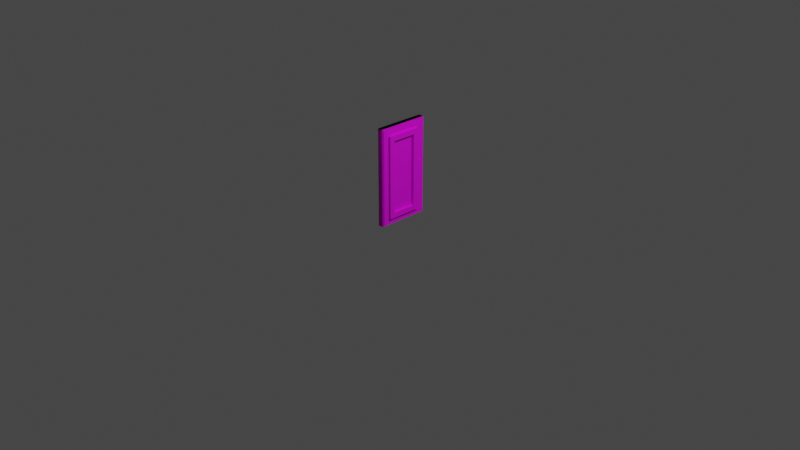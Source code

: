 # Source: Doar.blend  (saved by Blender 2.80.75; exported with 4.5.12 LTS)
import bpy
from mathutils import Matrix  # noqa: F401  (used for matrix-valued properties, if any)

bpy.ops.wm.read_factory_settings(use_empty=True)
scene = bpy.context.scene
scene.name = 'Scene'

# ---- collections
col_collection = bpy.data.collections.new('Collection'); scene.collection.children.link(col_collection)

# ---- images (referenced by path relative to the original .blend; pixels are not part of the script)
import os
ASSET_DIR = os.environ.get("B2B_ASSET_DIR", "")  # directory of the original .blend (textures are referenced by path, not embedded)
HERE = os.path.dirname(os.path.abspath(__file__))  # packed textures are extracted next to this script under _unpacked/

def load_image(name, relpath, width, height, colorspace="sRGB"):
    """Load a texture the original file referenced (path relative to the .blend, or extracted next to this script)."""
    p = next((c for c in (os.path.join(HERE, relpath), os.path.join(ASSET_DIR, relpath)) if relpath and os.path.exists(c)), "")
    if p:
        img = bpy.data.images.load(p, check_existing=True)
        img.name = name
    else:  # same state as the original file: an image datablock whose file is absent (Cycles renders it pink)
        img = bpy.data.images.new(name, width, height)
        img.source = "FILE"
        img.filepath = "//" + (relpath or name)
    img.colorspace_settings.name = colorspace
    return img
img_variation_a_png = load_image('variation-a.png', 'Textures/variation-a.png', 1024, 1024, 'sRGB')

# ---- materials (node trees are filled in below, after node groups)
mat_material_003 = bpy.data.materials.new('Material.003')
mat_material_003.use_transparent_shadow = False

# ---- material node trees
mat_material_003.use_nodes = True; mat_material_003.node_tree.nodes.clear()
_N = mat_material_003.node_tree.nodes; _L = mat_material_003.node_tree.links
n0 = _N.new('ShaderNodeOutputMaterial'); n0.name = 'Material Output'; n0.location = (300, 300)
n1 = _N.new('ShaderNodeBsdfPrincipled'); n1.name = 'Principled BSDF'; n1.location = (10, 300)
n1.distribution = 'GGX'
n1.subsurface_method = 'BURLEY'
n1.inputs[3].default_value = 1.45
n1.inputs[27].default_value = (0.0, 0.0, 0.0, 1.0)
n1.inputs[28].default_value = 1.0
n2 = _N.new('ShaderNodeTexImage'); n2.name = 'Image Texture'; n2.location = (-280, 280)
n2.image = img_variation_a_png
_L.new(n1.outputs[0], n0.inputs[0])
_L.new(n2.outputs[0], n1.inputs[0])
n0.is_active_output = True

# ---- world
world_world = bpy.data.worlds.new('World'); scene.world = world_world
world_world.use_nodes = True; world_world.node_tree.nodes.clear()
_N = world_world.node_tree.nodes; _L = world_world.node_tree.links
n0 = _N.new('ShaderNodeOutputWorld'); n0.name = 'World Output'; n0.location = (300, 300)
n1 = _N.new('ShaderNodeBackground'); n1.name = 'Background'; n1.location = (10, 300)
n1.inputs[0].default_value = (0.05088, 0.05088, 0.05088, 1.0)
_L.new(n1.outputs[0], n0.inputs[0])
n0.is_active_output = True
world_world.color = (0.05088, 0.05088, 0.05088)
world_world.use_sun_shadow = False
world_world.sun_shadow_jitter_overblur = 0.0

# ---- cameras
cam_camera = bpy.data.cameras.new('Camera')
cam_camera.clip_end = 100.0
cam_camera.ortho_scale = 7.314

# ---- lights
light_light = bpy.data.lights.new('Light', 'POINT')
light_light.transmission_factor = 0.0
light_light.energy = 1000.0
light_light.shadow_soft_size = 0.1
light_light.shadow_maximum_resolution = 0.006
light_light.use_absolute_resolution = True

# ---- meshes
me_plane_004 = bpy.data.meshes.new('Plane.004')
me_plane_004.from_pydata([(-0.6708, -0.1, 3.429), (-0.6708, -0.1, 0.2292), (0.6708, -0.1, 0.2292), (0.6708, -0.1, 3.429), (-0.9, 0.0, 3.658), (-0.9, 0.0, -7.451e-09), (0.9, 0.0, -7.451e-09), (0.9, 0.0, 3.658), (-0.9, -0.1, 3.658), (-0.9, -0.1, -7.451e-09), (0.9, -0.1, -7.451e-09), (0.9, -0.1, 3.658), (-0.471, -0.1719, 3.217), (-0.471, -0.1719, 0.429), (0.471, -0.1719, 0.429), (0.471, -0.1719, 3.217), (-0.6708, -0.1719, 3.429), (-0.6708, -0.1719, 0.2292), (0.6708, -0.1719, 0.2292), (0.6708, -0.1719, 3.429), (-0.471, -0.0769, 3.217), (-0.471, -0.0769, 0.429), (0.471, -0.0769, 0.429), (0.471, -0.0769, 3.217), (-0.8925, -0.01141, 1.729), (-0.6751, -0.01141, 1.729), (-0.8925, -0.01141, 2.082), (-0.6751, -0.01141, 2.082), (-0.8562, -0.01141, 1.699), (-0.82, -0.01141, 1.667), (-0.7838, -0.01141, 1.652), (-0.7476, -0.01141, 1.667), (-0.7113, -0.01141, 1.699), (-0.7113, -0.01141, 2.112), (-0.7476, -0.01141, 2.144), (-0.7838, -0.01141, 2.159), (-0.82, -0.01141, 2.144), (-0.8562, -0.01141, 2.112), (-0.8925, -0.122, 1.729), (-0.6751, -0.122, 1.729), (-0.8925, -0.122, 2.082), (-0.6751, -0.122, 2.082), (-0.8562, -0.122, 1.699), (-0.82, -0.122, 1.667), (-0.7838, -0.122, 1.652), (-0.7476, -0.122, 1.667), (-0.7113, -0.122, 1.699), (-0.7113, -0.122, 2.112), (-0.7476, -0.122, 2.144), (-0.7838, -0.122, 2.159), (-0.82, -0.122, 2.144), (-0.8562, -0.122, 2.112), (-1.0, -0.1, 0.0), (1.0, -0.1, 0.0), (-1.0, -0.1, 3.758), (1.0, -0.1, 3.758), (-0.9, -0.1, -7.451e-09), (0.9, -0.1, -7.451e-09), (0.9, -0.1, 3.658), (-1.0, -0.1, 0.0), (1.0, -0.1, 0.0), (-1.0, -0.1, 3.758), (1.0, -0.1, 3.758), (-0.9, -0.1, -7.451e-09), (0.9, -0.1, -7.451e-09), (0.9, -0.1, 3.658), (-1.0, -0.1, 0.0), (1.0, -0.1, 0.0), (-1.0, -0.1, 3.758), (1.0, -0.1, 3.758), (-0.9, -0.1, -7.451e-09), (0.9, -0.1, -7.451e-09), (0.9, -0.1, 3.658), (-1.0, 0.1, 0.0), (1.0, 0.1, 0.0), (-1.0, 0.1, 3.758), (1.0, 0.1, 3.758), (-0.9, 0.1, 3.658), (-0.9, 0.1, -7.451e-09), (0.9, 0.1, -7.451e-09), (0.9, 0.1, 3.658)], [], [(3, 2, 18, 19), (11, 8, 4, 7), (9, 10, 6, 5), (10, 11, 7, 6), (8, 9, 5, 4), (0, 1, 9, 8), (1, 2, 10, 9), (2, 3, 11, 10), (3, 0, 8, 11), (15, 14, 22, 23), (1, 0, 16, 17), (0, 3, 19, 16), (2, 1, 17, 18), (12, 13, 17, 16), (13, 14, 18, 17), (14, 15, 19, 18), (15, 12, 16, 19), (21, 20, 23, 22), (13, 12, 20, 21), (12, 15, 23, 20), (14, 13, 21, 22), (32, 33, 27, 25), (24, 26, 37, 28), (28, 37, 36, 29), (29, 36, 35, 30), (30, 35, 34, 31), (31, 34, 33, 32), (46, 39, 41, 47), (38, 42, 51, 40), (42, 43, 50, 51), (43, 44, 49, 50), (44, 45, 48, 49), (45, 46, 47, 48), (36, 37, 51, 50), (29, 30, 44, 43), (30, 31, 45, 44), (26, 24, 38, 40), (31, 32, 46, 45), (32, 25, 39, 46), (27, 33, 47, 41), (25, 27, 41, 39), (33, 34, 48, 47), (37, 26, 40, 51), (34, 35, 49, 48), (24, 28, 42, 38), (35, 36, 50, 49), (28, 29, 43, 42), (58, 55, 53, 57), (60, 62, 69, 67), (59, 63, 70, 66), (64, 60, 67, 71), (55, 54, 61, 62), (54, 52, 59, 61), (58, 57, 64, 65), (57, 53, 60, 64), (52, 56, 63, 59), (53, 55, 62, 60), (66, 70, 78, 73), (71, 67, 74, 79), (72, 71, 79, 80), (62, 61, 68, 69), (61, 59, 66, 68), (65, 64, 71, 72), (78, 77, 75, 73), (80, 79, 74, 76), (77, 80, 76, 75), (67, 69, 76, 74), (69, 68, 75, 76), (68, 66, 73, 75)])
_uv = me_plane_004.uv_layers.new(name='UVMap')
_uv.uv.foreach_set('vector', [0.7273, 0.08102, 0.7273, 0.0557, 0.7273, 0.0557, 0.7273, 0.08102, 0.7315, 0.08504, 0.6982, 0.08504, 0.6982, 0.08504, 0.7315, 0.08504, 0.6982, 0.05168, 0.7315, 0.05168, 0.7315, 0.05168, 0.6982, 0.05168, 0.7315, 0.05168, 0.7315, 0.08504, 0.7315, 0.08504, 0.7315, 0.05168, 0.6982, 0.08504, 0.6982, 0.05168, 0.6982, 0.05168, 0.6982, 0.08504, 0.6438, 0.09078, 0.6438, 0.06547, 0.6396, 0.06144, 0.6396, 0.09481, 0.6438, 0.06547, 0.6687, 0.06547, 0.6729, 0.06144, 0.6396, 0.06144, 0.6687, 0.06547, 0.6687, 0.09078, 0.6729, 0.09481, 0.6729, 0.06144, 0.6687, 0.09078, 0.6438, 0.09078, 0.6396, 0.09481, 0.6729, 0.09481, 0.7236, 0.07751, 0.7236, 0.05921, 0.7236, 0.05921, 0.7236, 0.07751, 0.7024, 0.0557, 0.7024, 0.08102, 0.7024, 0.08102, 0.7024, 0.0557, 0.7024, 0.08102, 0.7273, 0.08102, 0.7273, 0.08102, 0.7024, 0.08102, 0.7273, 0.0557, 0.7024, 0.0557, 0.7024, 0.0557, 0.7273, 0.0557, 0.6475, 0.1947, 0.6475, 0.1764, 0.6438, 0.1729, 0.6438, 0.1982, 0.6475, 0.1764, 0.665, 0.1764, 0.6687, 0.1729, 0.6438, 0.1729, 0.665, 0.1764, 0.665, 0.1947, 0.6687, 0.1982, 0.6687, 0.1729, 0.665, 0.1947, 0.6475, 0.1947, 0.6438, 0.1982, 0.6687, 0.1982, 0.6534, 0.2155, 0.6534, 0.2338, 0.6708, 0.2338, 0.6708, 0.2155, 0.7061, 0.05921, 0.7061, 0.07751, 0.7061, 0.07751, 0.7061, 0.05921, 0.7061, 0.07751, 0.7236, 0.07751, 0.7236, 0.07751, 0.7061, 0.07751, 0.7236, 0.05921, 0.7061, 0.05921, 0.7061, 0.05921, 0.7236, 0.05921, 0.9831, 0.3408, 0.9831, 0.3779, 0.9892, 0.3779, 0.9892, 0.3408, 0.9522, 0.3408, 0.9522, 0.3779, 0.9583, 0.3779, 0.9583, 0.3408, 0.9583, 0.3408, 0.9583, 0.3779, 0.9645, 0.3779, 0.9645, 0.3408, 0.9645, 0.3408, 0.9645, 0.3779, 0.9707, 0.3779, 0.9707, 0.3408, 0.9707, 0.3408, 0.9707, 0.3779, 0.9769, 0.3779, 0.9769, 0.3408, 0.9769, 0.3408, 0.9769, 0.3779, 0.9831, 0.3779, 0.9831, 0.3408, 0.9831, 0.3408, 0.9892, 0.3408, 0.9892, 0.3779, 0.9831, 0.3779, 0.9522, 0.3408, 0.9583, 0.3408, 0.9583, 0.3779, 0.9522, 0.3779, 0.9583, 0.3408, 0.9645, 0.3408, 0.9645, 0.3779, 0.9583, 0.3779, 0.9645, 0.3408, 0.9707, 0.3408, 0.9707, 0.3779, 0.9645, 0.3779, 0.9707, 0.3408, 0.9769, 0.3408, 0.9769, 0.3779, 0.9707, 0.3779, 0.9769, 0.3408, 0.9831, 0.3408, 0.9831, 0.3779, 0.9769, 0.3779, 0.9645, 0.3779, 0.9583, 0.3779, 0.9583, 0.3779, 0.9645, 0.3779, 0.9645, 0.3408, 0.9707, 0.3408, 0.9707, 0.3408, 0.9645, 0.3408, 0.9707, 0.3408, 0.9769, 0.3408, 0.9769, 0.3408, 0.9707, 0.3408, 0.9522, 0.3779, 0.9522, 0.3408, 0.9522, 0.3408, 0.9522, 0.3779, 0.9769, 0.3408, 0.9831, 0.3408, 0.9831, 0.3408, 0.9769, 0.3408, 0.9831, 0.3408, 0.9892, 0.3408, 0.9892, 0.3408, 0.9831, 0.3408, 0.9892, 0.3779, 0.9831, 0.3779, 0.9831, 0.3779, 0.9892, 0.3779, 0.9892, 0.3408, 0.9892, 0.3779, 0.9892, 0.3779, 0.9892, 0.3408, 0.9831, 0.3779, 0.9769, 0.3779, 0.9769, 0.3779, 0.9831, 0.3779, 0.9583, 0.3779, 0.9522, 0.3779, 0.9522, 0.3779, 0.9583, 0.3779, 0.9769, 0.3779, 0.9707, 0.3779, 0.9707, 0.3779, 0.9769, 0.3779, 0.9522, 0.3408, 0.9583, 0.3408, 0.9583, 0.3408, 0.9522, 0.3408, 0.9707, 0.3779, 0.9645, 0.3779, 0.9645, 0.3779, 0.9707, 0.3779, 0.9583, 0.3408, 0.9645, 0.3408, 0.9645, 0.3408, 0.9583, 0.3408, 0.7315, 0.08504, 0.7334, 0.0869, 0.7334, 0.04982, 0.7315, 0.05168, 0.7334, 0.04982, 0.7334, 0.0869, 0.7334, 0.0869, 0.7334, 0.04982, 0.6963, 0.04982, 0.6982, 0.05168, 0.6982, 0.05168, 0.6963, 0.04982, 0.7315, 0.05168, 0.7334, 0.04982, 0.7334, 0.04982, 0.7315, 0.05168, 0.7334, 0.0869, 0.6963, 0.0869, 0.6963, 0.0869, 0.7334, 0.0869, 0.6963, 0.0869, 0.6963, 0.04982, 0.6963, 0.04982, 0.6963, 0.0869, 0.7315, 0.08504, 0.7315, 0.05168, 0.7315, 0.05168, 0.7315, 0.08504, 0.7315, 0.05168, 0.7334, 0.04982, 0.7334, 0.04982, 0.7315, 0.05168, 0.6963, 0.04982, 0.6982, 0.05168, 0.6982, 0.05168, 0.6963, 0.04982, 0.7334, 0.04982, 0.7334, 0.0869, 0.7334, 0.0869, 0.7334, 0.04982, 0.6963, 0.04982, 0.6982, 0.05168, 0.6982, 0.05168, 0.6963, 0.04982, 0.7315, 0.05168, 0.7334, 0.04982, 0.7334, 0.04982, 0.7315, 0.05168, 0.7315, 0.08504, 0.7315, 0.05168, 0.7315, 0.05168, 0.7315, 0.08504, 0.7334, 0.0869, 0.6963, 0.0869, 0.6963, 0.0869, 0.7334, 0.0869, 0.6963, 0.0869, 0.6963, 0.04982, 0.6963, 0.04982, 0.6963, 0.0869, 0.7315, 0.08504, 0.7315, 0.05168, 0.7315, 0.05168, 0.7315, 0.08504, 0.6982, 0.05168, 0.6982, 0.08504, 0.6963, 0.0869, 0.6963, 0.04982, 0.7315, 0.08504, 0.7315, 0.05168, 0.7334, 0.04982, 0.7334, 0.0869, 0.6982, 0.08504, 0.7315, 0.08504, 0.7334, 0.0869, 0.6963, 0.0869, 0.7334, 0.04982, 0.7334, 0.0869, 0.7334, 0.0869, 0.7334, 0.04982, 0.7334, 0.0869, 0.6963, 0.0869, 0.6963, 0.0869, 0.7334, 0.0869, 0.6963, 0.0869, 0.6963, 0.04982, 0.6963, 0.04982, 0.6963, 0.0869])
me_plane_004.materials.append(mat_material_003)
me_plane_004.use_remesh_preserve_volume = False
me_plane_004.use_remesh_preserve_attributes = False
me_plane_004.use_mirror_vertex_groups = False
me_plane_004.update()

# ---- objects
ob_light = bpy.data.objects.new('Light', light_light)
ob_camera = bpy.data.objects.new('Camera', cam_camera)
ob_plane_003 = bpy.data.objects.new('Plane.003', me_plane_004)

# ---- transforms, parenting, visibility, modifiers, constraints
ob_light.location = (4.076, 1.005, 5.904)
ob_light.rotation_euler = (0.6503, 0.05522, 1.866)
ob_light.lock_rotations_4d = False
ob_light.empty_display_type = 'ARROWS'
ob_light.color = (0.0, 0.0, 0.0, 0.0)
ob_light.lineart.crease_threshold = 0.0
ob_camera.location = (7.359, -6.926, 4.958)
ob_camera.rotation_euler = (1.109, 0.0, 0.8149)
ob_camera.lock_rotations_4d = False
ob_camera.empty_display_type = 'ARROWS'
ob_camera.color = (0.0, 0.0, 0.0, 0.0)
ob_camera.display_type = 'WIRE'
ob_camera.lineart.crease_threshold = 0.0
ob_plane_003.location = (-7.111e-09, 0.02356, 2.087e-06)
ob_plane_003.rotation_euler = (0.0, -0.0, 4.712)
ob_plane_003.scale = (0.2763, 0.2763, 0.2763)
ob_plane_003.lineart.crease_threshold = 0.0
_m = ob_plane_003.modifiers.new('Mirror', 'MIRROR')
_m.use_axis = (False, True, False)
_m.use_clip = True

# ---- collection membership
col_collection.objects.link(ob_light)
col_collection.objects.link(ob_camera)
col_collection.objects.link(ob_plane_003)

# ---- scene / render settings (as saved in the file)
scene.camera = ob_camera
scene.frame_start = 1; scene.frame_end = 250; scene.frame_set(20)
scene.render.engine = 'BLENDER_EEVEE_NEXT'
scene.cycles.use_denoising = False
scene.cycles.samples = 128
scene.cycles.sampling_pattern = 'TABULATED_SOBOL'
scene.cycles.use_adaptive_sampling = False
scene.cycles.use_light_tree = False
scene.view_settings.view_transform = 'Filmic'
bpy.context.view_layer.update()
